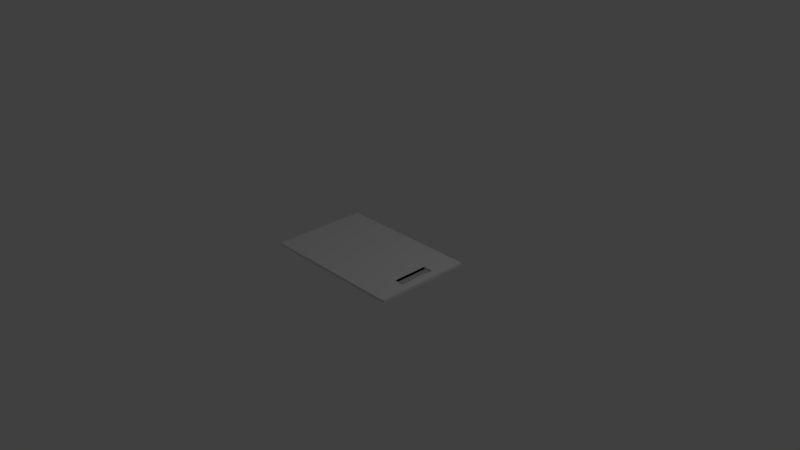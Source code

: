 # Source: cutting-board.blend  (saved by Blender 2.78.0; exported with 4.5.12 LTS)
import bpy
from mathutils import Matrix  # noqa: F401  (used for matrix-valued properties, if any)

bpy.ops.wm.read_factory_settings(use_empty=True)
scene = bpy.context.scene
scene.name = 'Scene'

# ---- collections
col_collection_1 = bpy.data.collections.new('Collection 1'); scene.collection.children.link(col_collection_1)

# ---- materials (node trees are filled in below, after node groups)
mat_material = bpy.data.materials.new('Material')
mat_material.alpha_threshold = 0.0
mat_material.use_transparent_shadow = False
mat_material.roughness = 0.5
mat_material.line_color = (0.0, 0.0, 0.0, 1.0)

# ---- material node trees

# ---- world
world_world = bpy.data.worlds.new('World'); scene.world = world_world
world_world.color = (0.05088, 0.05088, 0.05088)
world_world.use_sun_shadow = False
world_world.sun_shadow_jitter_overblur = 0.0
world_world.cycles.sampling_method = 'MANUAL'

# ---- cameras
cam_camera = bpy.data.cameras.new('Camera')
cam_camera.clip_end = 100.0
cam_camera.lens = 35.0
cam_camera.sensor_width = 32.0
cam_camera.sensor_height = 18.0
cam_camera.ortho_scale = 7.314
cam_camera.dof.focus_distance = 0.0
cam_camera.dof.aperture_fstop = 128.0

# ---- lights
light_lamp = bpy.data.lights.new('Lamp', 'POINT')
light_lamp.transmission_factor = 0.0
light_lamp.cutoff_distance = 30.0
light_lamp.energy = 100.0
light_lamp.shadow_buffer_clip_start = 1.001
light_lamp.shadow_soft_size = 0.1
light_lamp.shadow_maximum_resolution = 0.006
light_lamp.use_absolute_resolution = True

# ---- meshes
me_cube = bpy.data.meshes.new('Cube')
me_cube.from_pydata([(0.8595, -0.3769, -1.0), (0.8394, -0.3769, 1.0), (0.7528, -0.1009, 1.0), (0.7528, -0.2115, -1.0), (0.8895, 0.1009, 1.0), (0.8895, 0.2115, -1.0), (0.8028, 0.3769, 1.0), (0.7828, 0.3769, -1.0), (0.985, 0.8296, -1.0), (0.9821, 0.985, -1.0), (0.985, 1.0, -0.985), (1.0, 0.985, -0.985), (1.0, -0.985, -0.985), (0.985, -1.0, -0.985), (0.985, -0.985, -1.0), (-0.913, -0.985, -1.0), (-0.985, -1.0, -0.985), (-1.0, -0.985, -0.985), (-0.985, -0.9788, -1.0), (-0.985, 1.0, -0.985), (-0.985, 0.985, -1.0), (-1.0, 0.985, -0.985), (0.985, 1.0, 0.985), (0.9821, 0.985, 1.0), (0.985, 0.8296, 1.0), (1.0, 0.985, 0.985), (0.985, -1.0, 0.985), (1.0, -0.985, 0.985), (0.985, -0.985, 1.0), (-1.0, -0.985, 0.985), (-0.985, -1.0, 0.985), (-0.913, -0.985, 1.0), (-0.985, -0.9788, 1.0), (-1.0, 0.985, 0.985), (-0.985, 0.985, 1.0), (-0.985, 1.0, 0.985), (0.7554, -0.3919, -1.0), (0.7378, -0.3663, -1.0), (0.7528, -0.3619, -0.9925), (0.7528, -0.3619, 0.9925), (0.7378, -0.3663, 1.0), (0.7554, -0.3919, 1.0), (0.9045, -0.3919, -1.0), (0.8745, -0.3769, -0.9835), (0.8895, -0.3619, -0.985), (0.9045, -0.3919, 1.0), (0.8895, -0.3619, 0.985), (0.8745, -0.3769, 0.9835), (0.7378, 0.3919, -1.0), (0.7528, 0.3769, -0.9925), (0.7528, 0.3769, 0.9925), (0.7378, 0.3919, 1.0), (0.8769, 0.3919, -1.0), (0.9045, 0.3755, -1.0), (0.8895, 0.3619, -0.985), (0.8745, 0.3769, -0.985), (0.8769, 0.3919, 1.0), (0.8745, 0.3769, 0.985), (0.8895, 0.3619, 0.985), (0.9045, 0.3755, 1.0), (0.7528, -0.2115, -1.015), (0.7528, -0.2115, -0.985), (0.8028, 0.3769, 0.985), (0.8028, 0.3769, 1.015), (0.7528, -0.1009, 0.985), (0.7528, -0.1009, 1.015), (0.7828, 0.3769, -1.015), (0.7828, 0.3769, -0.985), (0.8595, -0.3769, -1.015), (0.8595, -0.3769, -0.9835), (0.8745, 0.1009, 1.0), (0.9045, 0.1009, 1.0), (0.8394, -0.3769, 0.9835), (0.8394, -0.3769, 1.015), (0.9045, 0.2115, -1.0), (0.8745, 0.2115, -1.0)], [(0, 1), (2, 3), (4, 5), (6, 7), (46, 4), (49, 7), (57, 6)], [(13, 26, 30, 16), (59, 71, 45, 72, 41, 31, 28, 24), (9, 52, 67, 48, 61, 37, 18, 20), (17, 29, 33, 21), (23, 34, 32, 40, 64, 51, 62, 56), (11, 25, 27, 12), (55, 57, 62, 50, 49, 67), (44, 46, 71, 58, 54, 74), (38, 39, 2, 50, 49, 3), (22, 10, 19, 35), (49, 50, 64, 39, 38, 61), (38, 39, 72, 47, 43, 69), (8, 9, 10, 11), (12, 13, 14), (15, 16, 17, 18), (19, 20, 21), (22, 23, 24, 25), (26, 27, 28), (29, 30, 31, 32), (33, 34, 35), (36, 37, 38), (39, 40, 41), (42, 43, 44), (45, 46, 47), (52, 53, 54, 55), (56, 57, 58, 59), (11, 12, 14, 8), (9, 20, 19, 10), (10, 22, 25, 11), (13, 16, 15, 14), (12, 27, 26, 13), (17, 21, 20, 18), (16, 30, 29, 17), (21, 33, 35, 19), (24, 28, 27, 25), (22, 35, 34, 23), (28, 31, 30, 26), (32, 34, 33, 29), (68, 36, 38, 69), (72, 39, 41, 73), (60, 48, 49, 61), (64, 50, 51, 65), (70, 46, 45, 71), (74, 42, 44, 75), (62, 57, 56, 63), (66, 52, 55, 67), (57, 55, 54, 58), (46, 44, 43, 47), (40, 32, 31, 41), (59, 24, 23, 56), (52, 9, 8, 53), (36, 15, 18, 37), (37, 60, 61, 38), (50, 62, 63, 51), (39, 64, 65, 40), (48, 66, 67, 49), (42, 68, 69, 43), (58, 70, 71, 59), (47, 72, 73, 45), (53, 74, 75, 54), (15, 36, 69, 42, 74, 53, 8, 14)])
me_cube.materials.append(mat_material)
me_cube.use_remesh_preserve_volume = False
me_cube.use_remesh_preserve_attributes = False
me_cube.use_mirror_vertex_groups = False
me_cube.update()

# ---- objects
ob_cube = bpy.data.objects.new('Cube', me_cube)
ob_lamp = bpy.data.objects.new('Lamp', light_lamp)
ob_camera = bpy.data.objects.new('Camera', cam_camera)

# ---- transforms, parenting, visibility, modifiers, constraints
ob_cube.location = (0.0, 0.0, 0.0)
ob_cube.scale = (1.0, 0.6652, 0.01847)
ob_cube.lock_rotations_4d = False
ob_cube.empty_display_type = 'ARROWS'
ob_cube.lineart.crease_threshold = 0.0
ob_lamp.location = (4.076, 1.005, 5.904)
ob_lamp.rotation_euler = (0.6503, 0.05522, 1.866)
ob_lamp.lock_rotations_4d = False
ob_lamp.empty_display_type = 'ARROWS'
ob_lamp.color = (0.0, 0.0, 0.0, 0.0)
ob_lamp.lineart.crease_threshold = 0.0
ob_camera.location = (7.481, -6.508, 5.344)
ob_camera.rotation_euler = (1.109, 0.0, 0.8149)
ob_camera.lock_rotations_4d = False
ob_camera.empty_display_type = 'ARROWS'
ob_camera.color = (0.0, 0.0, 0.0, 0.0)
ob_camera.display_type = 'WIRE'
ob_camera.lineart.crease_threshold = 0.0

# ---- collection membership
col_collection_1.objects.link(ob_cube)
col_collection_1.objects.link(ob_lamp)
col_collection_1.objects.link(ob_camera)

# ---- scene / render settings (as saved in the file)
scene.camera = ob_camera
scene.frame_start = 1; scene.frame_end = 250; scene.frame_set(1)
scene.render.engine = 'BLENDER_EEVEE_NEXT'
scene.render.resolution_percentage = 50
scene.render.dither_intensity = 0.0
scene.cycles.use_denoising = False
scene.cycles.samples = 128
scene.cycles.sampling_pattern = 'TABULATED_SOBOL'
scene.cycles.light_sampling_threshold = 0.0
scene.cycles.use_adaptive_sampling = False
scene.cycles.use_light_tree = False
scene.cycles.blur_glossy = 0.0
scene.cycles.sample_clamp_indirect = 0.0
scene.view_settings.view_transform = 'Standard'
bpy.context.view_layer.update()
